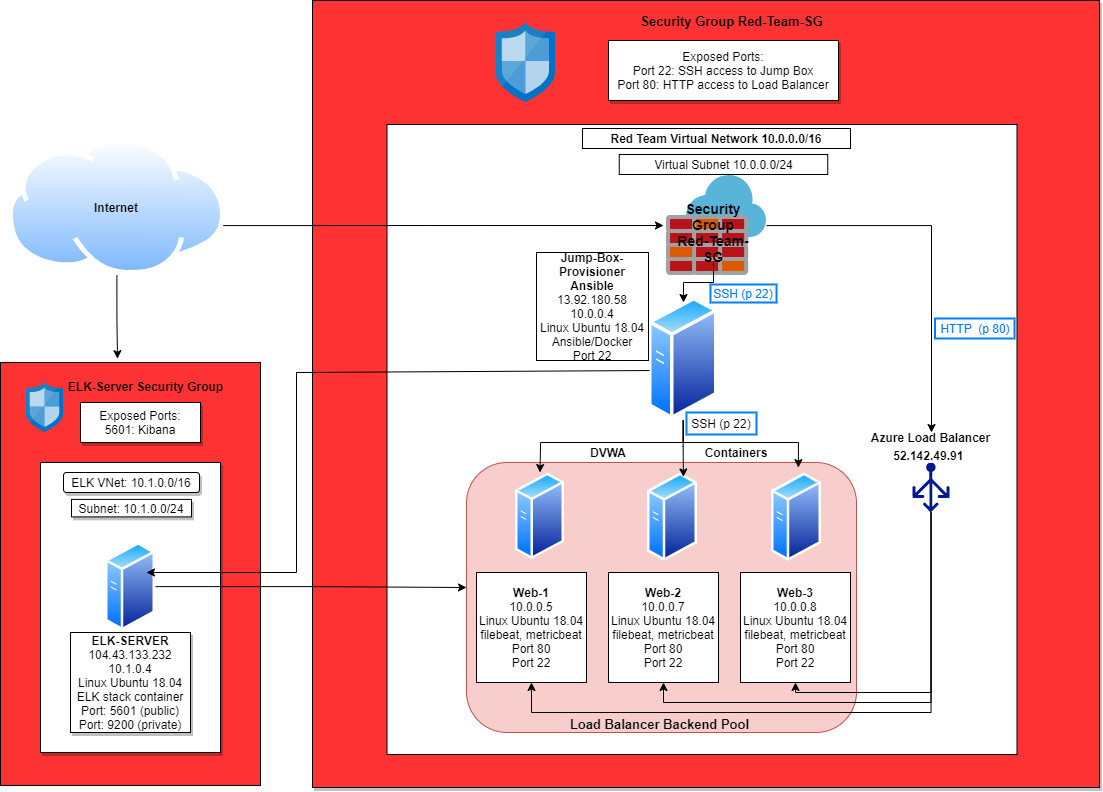

The diagram above was exported from draw.io. Its source (the exported page's mxGraphModel, read from the mxfile embedded in the PNG):
<mxGraphModel dx="2523" dy="896" grid="1" gridSize="10" guides="1" tooltips="1" connect="1" arrows="1" fold="1" page="1" pageScale="1" pageWidth="850" pageHeight="1100" math="0" shadow="0">
  <root>
    <mxCell id="0" />
    <mxCell id="1" parent="0" />
    <mxCell id="25hQeZL134DWMwYeIw_r-1" value="" style="whiteSpace=wrap;html=1;aspect=fixed;shadow=1;fillColor=#FF3333;" parent="1" vertex="1">
      <mxGeometry x="6" y="28" width="787" height="787" as="geometry" />
    </mxCell>
    <mxCell id="25hQeZL134DWMwYeIw_r-2" value="" style="whiteSpace=wrap;html=1;aspect=fixed;rounded=0;" parent="1" vertex="1">
      <mxGeometry x="80.5" y="152" width="630" height="630" as="geometry" />
    </mxCell>
    <mxCell id="25hQeZL134DWMwYeIw_r-3" value="" style="rounded=1;whiteSpace=wrap;html=1;fillColor=#f8cecc;strokeColor=#b85450;" parent="1" vertex="1">
      <mxGeometry x="160" y="490" width="390" height="270" as="geometry" />
    </mxCell>
    <mxCell id="25hQeZL134DWMwYeIw_r-4" value="" style="aspect=fixed;perimeter=ellipsePerimeter;html=1;align=center;shadow=0;dashed=0;spacingTop=3;image;image=img/lib/active_directory/generic_server.svg;" parent="1" vertex="1">
      <mxGeometry x="209" y="500" width="49" height="87.5" as="geometry" />
    </mxCell>
    <mxCell id="25hQeZL134DWMwYeIw_r-5" value="" style="aspect=fixed;perimeter=ellipsePerimeter;html=1;align=center;shadow=0;dashed=0;spacingTop=3;image;image=img/lib/active_directory/generic_server.svg;" parent="1" vertex="1">
      <mxGeometry x="465" y="500" width="50" height="89.29" as="geometry" />
    </mxCell>
    <mxCell id="25hQeZL134DWMwYeIw_r-6" value="" style="aspect=fixed;perimeter=ellipsePerimeter;html=1;align=center;shadow=0;dashed=0;spacingTop=3;image;image=img/lib/active_directory/generic_server.svg;" parent="1" vertex="1">
      <mxGeometry x="341" y="500" width="50" height="89.29" as="geometry" />
    </mxCell>
    <mxCell id="25hQeZL134DWMwYeIw_r-55" style="edgeStyle=orthogonalEdgeStyle;rounded=0;orthogonalLoop=1;jettySize=auto;html=1;entryX=0.5;entryY=1;entryDx=0;entryDy=0;fontSize=12;" parent="1" source="25hQeZL134DWMwYeIw_r-7" target="25hQeZL134DWMwYeIw_r-23" edge="1">
      <mxGeometry relative="1" as="geometry">
        <Array as="points">
          <mxPoint x="625" y="720" />
          <mxPoint x="489" y="720" />
        </Array>
      </mxGeometry>
    </mxCell>
    <mxCell id="25hQeZL134DWMwYeIw_r-56" style="edgeStyle=orthogonalEdgeStyle;rounded=0;orthogonalLoop=1;jettySize=auto;html=1;entryX=0.5;entryY=1;entryDx=0;entryDy=0;fontSize=12;" parent="1" source="25hQeZL134DWMwYeIw_r-7" target="25hQeZL134DWMwYeIw_r-22" edge="1">
      <mxGeometry relative="1" as="geometry">
        <Array as="points">
          <mxPoint x="625" y="730" />
          <mxPoint x="357" y="730" />
        </Array>
      </mxGeometry>
    </mxCell>
    <mxCell id="25hQeZL134DWMwYeIw_r-58" style="edgeStyle=orthogonalEdgeStyle;rounded=0;orthogonalLoop=1;jettySize=auto;html=1;entryX=0.5;entryY=1;entryDx=0;entryDy=0;fontSize=12;" parent="1" source="25hQeZL134DWMwYeIw_r-7" target="25hQeZL134DWMwYeIw_r-25" edge="1">
      <mxGeometry relative="1" as="geometry">
        <Array as="points">
          <mxPoint x="625" y="740" />
          <mxPoint x="225" y="740" />
        </Array>
      </mxGeometry>
    </mxCell>
    <mxCell id="25hQeZL134DWMwYeIw_r-7" value="" style="sketch=0;aspect=fixed;pointerEvents=1;shadow=0;dashed=0;html=1;strokeColor=none;labelPosition=center;verticalLabelPosition=bottom;verticalAlign=top;align=center;fillColor=#00188D;shape=mxgraph.azure.load_balancer_generic" parent="1" vertex="1">
      <mxGeometry x="606" y="490" width="37" height="50" as="geometry" />
    </mxCell>
    <mxCell id="25hQeZL134DWMwYeIw_r-80" style="edgeStyle=orthogonalEdgeStyle;rounded=0;orthogonalLoop=1;jettySize=auto;html=1;entryX=0.75;entryY=0;entryDx=0;entryDy=0;fontSize=12;" parent="1" source="25hQeZL134DWMwYeIw_r-8" target="25hQeZL134DWMwYeIw_r-6" edge="1">
      <mxGeometry relative="1" as="geometry" />
    </mxCell>
    <mxCell id="25hQeZL134DWMwYeIw_r-81" style="edgeStyle=orthogonalEdgeStyle;rounded=0;orthogonalLoop=1;jettySize=auto;html=1;fontSize=12;" parent="1" source="25hQeZL134DWMwYeIw_r-8" target="25hQeZL134DWMwYeIw_r-4" edge="1">
      <mxGeometry relative="1" as="geometry">
        <Array as="points">
          <mxPoint x="377" y="470" />
          <mxPoint x="234" y="470" />
        </Array>
      </mxGeometry>
    </mxCell>
    <mxCell id="25hQeZL134DWMwYeIw_r-82" style="edgeStyle=orthogonalEdgeStyle;rounded=0;orthogonalLoop=1;jettySize=auto;html=1;entryX=0.851;entryY=0.019;entryDx=0;entryDy=0;entryPerimeter=0;fontSize=12;" parent="1" source="25hQeZL134DWMwYeIw_r-8" target="25hQeZL134DWMwYeIw_r-3" edge="1">
      <mxGeometry relative="1" as="geometry">
        <Array as="points">
          <mxPoint x="377" y="470" />
          <mxPoint x="492" y="470" />
        </Array>
      </mxGeometry>
    </mxCell>
    <mxCell id="25hQeZL134DWMwYeIw_r-8" value="" style="aspect=fixed;perimeter=ellipsePerimeter;html=1;align=center;shadow=0;dashed=0;spacingTop=3;image;image=img/lib/active_directory/generic_server.svg;" parent="1" vertex="1">
      <mxGeometry x="342" y="324" width="69.44" height="124" as="geometry" />
    </mxCell>
    <mxCell id="25hQeZL134DWMwYeIw_r-13" style="edgeStyle=orthogonalEdgeStyle;rounded=0;orthogonalLoop=1;jettySize=auto;html=1;" parent="1" source="25hQeZL134DWMwYeIw_r-9" edge="1">
      <mxGeometry relative="1" as="geometry">
        <mxPoint x="625" y="460" as="targetPoint" />
        <Array as="points">
          <mxPoint x="625" y="253" />
        </Array>
      </mxGeometry>
    </mxCell>
    <mxCell id="25hQeZL134DWMwYeIw_r-9" value="" style="sketch=0;aspect=fixed;html=1;points=[];align=center;image;fontSize=12;image=img/lib/mscae/Azure_Firewall.svg;" parent="1" vertex="1">
      <mxGeometry x="360" y="203" width="100" height="100" as="geometry" />
    </mxCell>
    <mxCell id="25hQeZL134DWMwYeIw_r-22" value="&lt;b&gt;Web-2&lt;br&gt;&lt;/b&gt;10.0.0.7&lt;br&gt;Linux Ubuntu 18.04&lt;br&gt;filebeat, metricbeat&lt;br&gt;Port 80&lt;br&gt;Port 22" style="whiteSpace=wrap;html=1;aspect=fixed;" parent="1" vertex="1">
      <mxGeometry x="302" y="600" width="110" height="110" as="geometry" />
    </mxCell>
    <mxCell id="25hQeZL134DWMwYeIw_r-23" value="&lt;b&gt;Web-3&lt;br&gt;&lt;/b&gt;10.0.0.8&lt;br&gt;Linux Ubuntu 18.04&lt;br&gt;filebeat, metricbeat&lt;br&gt;Port 80&lt;br&gt;Port 22" style="whiteSpace=wrap;html=1;aspect=fixed;" parent="1" vertex="1">
      <mxGeometry x="434" y="600" width="110" height="110" as="geometry" />
    </mxCell>
    <mxCell id="25hQeZL134DWMwYeIw_r-25" value="&lt;b&gt;Web-1&lt;br&gt;&lt;/b&gt;10.0.0.5&lt;br&gt;Linux Ubuntu 18.04&lt;br&gt;filebeat, metricbeat&lt;br&gt;Port 80&lt;br&gt;Port 22" style="whiteSpace=wrap;html=1;aspect=fixed;" parent="1" vertex="1">
      <mxGeometry x="170" y="600" width="110" height="110" as="geometry" />
    </mxCell>
    <mxCell id="25hQeZL134DWMwYeIw_r-26" value="&lt;b&gt;&lt;font style=&quot;font-size: 13px&quot;&gt;Load Balancer Backend Pool&lt;/font&gt;&lt;/b&gt;" style="text;html=1;strokeColor=none;fillColor=none;align=center;verticalAlign=middle;whiteSpace=wrap;rounded=0;" parent="1" vertex="1">
      <mxGeometry x="262" y="737" width="183" height="30" as="geometry" />
    </mxCell>
    <mxCell id="25hQeZL134DWMwYeIw_r-27" value="&lt;b&gt;Azure Load Balancer&lt;br&gt;&lt;span style=&quot;background-color: rgb(255 , 255 , 255)&quot;&gt;&lt;font style=&quot;font-size: 12px&quot;&gt;52.142.49.91&lt;/font&gt;&lt;/span&gt;&lt;span style=&quot;font-family: &amp;#34;az_ea_font&amp;#34; , &amp;#34;segoe ui&amp;#34; , &amp;#34;az_font&amp;#34; , , , &amp;#34;blinkmacsystemfont&amp;#34; , &amp;#34;roboto&amp;#34; , &amp;#34;oxygen&amp;#34; , &amp;#34;ubuntu&amp;#34; , &amp;#34;cantarell&amp;#34; , &amp;#34;open sans&amp;#34; , &amp;#34;helvetica neue&amp;#34; , sans-serif ; font-size: 16px ; background-color: rgb(255 , 255 , 255)&quot;&gt;&amp;nbsp;&lt;/span&gt;&lt;/b&gt;" style="text;html=1;strokeColor=none;fillColor=none;align=center;verticalAlign=middle;whiteSpace=wrap;rounded=0;" parent="1" vertex="1">
      <mxGeometry x="557.25" y="460" width="134.5" height="30" as="geometry" />
    </mxCell>
    <mxCell id="25hQeZL134DWMwYeIw_r-28" value="&lt;b&gt;Jump-Box-Provisioner&lt;br&gt;Ansible&lt;/b&gt;&lt;br&gt;&lt;span style=&quot;font-family: &amp;#34;az_ea_font&amp;#34; , &amp;#34;segoe ui&amp;#34; , &amp;#34;az_font&amp;#34; , , , &amp;#34;blinkmacsystemfont&amp;#34; , &amp;#34;roboto&amp;#34; , &amp;#34;oxygen&amp;#34; , &amp;#34;ubuntu&amp;#34; , &amp;#34;cantarell&amp;#34; , &amp;#34;open sans&amp;#34; , &amp;#34;helvetica neue&amp;#34; , sans-serif ; background-color: rgb(255 , 255 , 255)&quot;&gt;&lt;font style=&quot;font-size: 12px&quot;&gt;13.92.180.58&lt;/font&gt;&lt;br&gt;&lt;/span&gt;10.0.0.4&lt;br&gt;Linux Ubuntu 18.04&lt;br&gt;Ansible/Docker&lt;br&gt;Port 22" style="rounded=0;whiteSpace=wrap;html=1;fontSize=12;" parent="1" vertex="1">
      <mxGeometry x="230" y="280" width="112" height="108" as="geometry" />
    </mxCell>
    <mxCell id="25hQeZL134DWMwYeIw_r-29" value="&lt;b&gt;Red Team Virtual Network 10.0.0.0/16&lt;/b&gt;" style="rounded=0;whiteSpace=wrap;html=1;fontSize=12;" parent="1" vertex="1">
      <mxGeometry x="276" y="156" width="268" height="20" as="geometry" />
    </mxCell>
    <mxCell id="25hQeZL134DWMwYeIw_r-30" value="Virtual Subnet 10.0.0.0/24" style="rounded=0;whiteSpace=wrap;html=1;fontSize=12;" parent="1" vertex="1">
      <mxGeometry x="312.75" y="182" width="208.5" height="20" as="geometry" />
    </mxCell>
    <mxCell id="25hQeZL134DWMwYeIw_r-32" value="" style="sketch=0;aspect=fixed;html=1;points=[];align=center;image;fontSize=12;image=img/lib/mscae/Network_Security_Groups_Classic.svg;" parent="1" vertex="1">
      <mxGeometry x="189.8" y="50" width="59.2" height="80" as="geometry" />
    </mxCell>
    <mxCell id="25hQeZL134DWMwYeIw_r-33" value="&lt;b&gt;&lt;font style=&quot;font-size: 13px&quot;&gt;Security Group Red-Team-SG&lt;/font&gt;&lt;/b&gt;" style="text;html=1;strokeColor=none;fillColor=none;align=center;verticalAlign=middle;whiteSpace=wrap;rounded=0;fontSize=12;" parent="1" vertex="1">
      <mxGeometry x="323" y="34" width="205" height="30" as="geometry" />
    </mxCell>
    <mxCell id="25hQeZL134DWMwYeIw_r-59" style="edgeStyle=orthogonalEdgeStyle;rounded=0;orthogonalLoop=1;jettySize=auto;html=1;entryX=-0.03;entryY=0.5;entryDx=0;entryDy=0;entryPerimeter=0;fontSize=12;" parent="1" source="25hQeZL134DWMwYeIw_r-34" target="25hQeZL134DWMwYeIw_r-9" edge="1">
      <mxGeometry relative="1" as="geometry">
        <Array as="points">
          <mxPoint x="20" y="253" />
          <mxPoint x="20" y="253" />
        </Array>
      </mxGeometry>
    </mxCell>
    <mxCell id="25hQeZL134DWMwYeIw_r-70" style="edgeStyle=orthogonalEdgeStyle;rounded=0;orthogonalLoop=1;jettySize=auto;html=1;entryX=0.45;entryY=-0.009;entryDx=0;entryDy=0;entryPerimeter=0;fontSize=12;" parent="1" source="25hQeZL134DWMwYeIw_r-34" target="25hQeZL134DWMwYeIw_r-60" edge="1">
      <mxGeometry relative="1" as="geometry" />
    </mxCell>
    <mxCell id="25hQeZL134DWMwYeIw_r-34" value="" style="aspect=fixed;perimeter=ellipsePerimeter;html=1;align=center;shadow=0;dashed=0;spacingTop=3;image;image=img/lib/active_directory/internet_cloud.svg;fontSize=12;fontColor=default;" parent="1" vertex="1">
      <mxGeometry x="-298.29" y="166.05" width="217.38" height="136.95" as="geometry" />
    </mxCell>
    <mxCell id="25hQeZL134DWMwYeIw_r-36" value="Exposed Ports:&lt;br&gt;Port 22: SSH access to Jump Box&lt;br&gt;Port 80: HTTP access to Load Balancer" style="rounded=0;whiteSpace=wrap;html=1;shadow=1;fontSize=12;fillColor=#FFFFFF;" parent="1" vertex="1">
      <mxGeometry x="302" y="68" width="230" height="60" as="geometry" />
    </mxCell>
    <mxCell id="25hQeZL134DWMwYeIw_r-60" value="" style="rounded=0;whiteSpace=wrap;html=1;shadow=0;fontSize=12;fillColor=#FF3333;" parent="1" vertex="1">
      <mxGeometry x="-306" y="390" width="260" height="423" as="geometry" />
    </mxCell>
    <mxCell id="25hQeZL134DWMwYeIw_r-61" value="" style="rounded=0;whiteSpace=wrap;html=1;shadow=1;fontSize=12;fillColor=#FFFFFF;" parent="1" vertex="1">
      <mxGeometry x="-266" y="490" width="180" height="290" as="geometry" />
    </mxCell>
    <mxCell id="25hQeZL134DWMwYeIw_r-71" style="edgeStyle=orthogonalEdgeStyle;rounded=0;orthogonalLoop=1;jettySize=auto;html=1;entryX=0;entryY=0.463;entryDx=0;entryDy=0;entryPerimeter=0;fontSize=12;" parent="1" source="25hQeZL134DWMwYeIw_r-62" target="25hQeZL134DWMwYeIw_r-3" edge="1">
      <mxGeometry relative="1" as="geometry" />
    </mxCell>
    <mxCell id="25hQeZL134DWMwYeIw_r-62" value="" style="aspect=fixed;perimeter=ellipsePerimeter;html=1;align=center;shadow=0;dashed=0;spacingTop=3;image;image=img/lib/active_directory/generic_server.svg;rounded=1;fontSize=12;fillColor=#FFFFFF;" parent="1" vertex="1">
      <mxGeometry x="-201" y="569.5" width="50" height="89.29" as="geometry" />
    </mxCell>
    <mxCell id="25hQeZL134DWMwYeIw_r-63" value="&lt;b&gt;ELK-SERVER&lt;br&gt;&lt;/b&gt;&lt;span style=&quot;font-family: &amp;#34;az_ea_font&amp;#34; , &amp;#34;segoe ui&amp;#34; , &amp;#34;az_font&amp;#34; , , , &amp;#34;blinkmacsystemfont&amp;#34; , &amp;#34;roboto&amp;#34; , &amp;#34;oxygen&amp;#34; , &amp;#34;ubuntu&amp;#34; , &amp;#34;cantarell&amp;#34; , &amp;#34;open sans&amp;#34; , &amp;#34;helvetica neue&amp;#34; , sans-serif ; background-color: rgb(255 , 255 , 255)&quot;&gt;&lt;font style=&quot;font-size: 12px&quot;&gt;104.43.133.232&lt;br&gt;10.1.0.4&lt;br&gt;Linux Ubuntu 18.04&lt;br&gt;ELK stack container&lt;br&gt;Port: 5601 (public)&lt;br&gt;Port: 9200 (private)&lt;br&gt;&lt;/font&gt;&lt;/span&gt;" style="rounded=0;whiteSpace=wrap;html=1;shadow=1;fontSize=12;fillColor=#FFFFFF;" parent="1" vertex="1">
      <mxGeometry x="-236" y="660" width="120" height="100" as="geometry" />
    </mxCell>
    <mxCell id="25hQeZL134DWMwYeIw_r-64" value="ELK VNet: 10.1.0.0/16" style="rounded=1;whiteSpace=wrap;html=1;shadow=1;fontSize=12;fillColor=#FFFFFF;" parent="1" vertex="1">
      <mxGeometry x="-243" y="500" width="136" height="20" as="geometry" />
    </mxCell>
    <mxCell id="25hQeZL134DWMwYeIw_r-65" value="Subnet: 10.1.0.0/24" style="rounded=0;whiteSpace=wrap;html=1;shadow=1;fontSize=12;fillColor=#FFFFFF;" parent="1" vertex="1">
      <mxGeometry x="-235" y="526.89" width="120" height="17.5" as="geometry" />
    </mxCell>
    <mxCell id="25hQeZL134DWMwYeIw_r-66" value="Exposed Ports:&lt;br&gt;5601: Kibana" style="rounded=0;whiteSpace=wrap;html=1;shadow=1;fontSize=12;fillColor=#FFFFFF;" parent="1" vertex="1">
      <mxGeometry x="-226" y="430" width="120" height="40" as="geometry" />
    </mxCell>
    <mxCell id="25hQeZL134DWMwYeIw_r-67" value="&lt;b&gt;ELK-Server Security Group&lt;/b&gt;" style="text;html=1;strokeColor=none;fillColor=none;align=center;verticalAlign=middle;whiteSpace=wrap;rounded=0;shadow=1;fontSize=12;" parent="1" vertex="1">
      <mxGeometry x="-245" y="399" width="169" height="30" as="geometry" />
    </mxCell>
    <mxCell id="25hQeZL134DWMwYeIw_r-68" value="" style="sketch=0;aspect=fixed;html=1;points=[];align=center;image;fontSize=12;image=img/lib/mscae/Network_Security_Groups_Classic.svg;rounded=1;shadow=1;fillColor=#FFFFFF;" parent="1" vertex="1">
      <mxGeometry x="-280" y="410" width="37" height="50" as="geometry" />
    </mxCell>
    <mxCell id="25hQeZL134DWMwYeIw_r-69" value="&lt;b&gt;Internet&lt;/b&gt;" style="text;html=1;strokeColor=none;fillColor=none;align=center;verticalAlign=middle;whiteSpace=wrap;rounded=0;shadow=1;fontSize=12;fontColor=default;" parent="1" vertex="1">
      <mxGeometry x="-219.60000000000002" y="219.52" width="60" height="30" as="geometry" />
    </mxCell>
    <mxCell id="25hQeZL134DWMwYeIw_r-76" value="" style="endArrow=classic;html=1;rounded=0;fontSize=12;exitX=0.014;exitY=0.597;exitDx=0;exitDy=0;exitPerimeter=0;" parent="1" source="25hQeZL134DWMwYeIw_r-8" edge="1">
      <mxGeometry width="50" height="50" relative="1" as="geometry">
        <mxPoint x="360" y="400" as="sourcePoint" />
        <mxPoint x="-160" y="600" as="targetPoint" />
        <Array as="points">
          <mxPoint x="-10" y="400" />
          <mxPoint x="-10" y="600" />
        </Array>
      </mxGeometry>
    </mxCell>
    <mxCell id="25hQeZL134DWMwYeIw_r-79" style="edgeStyle=orthogonalEdgeStyle;rounded=0;orthogonalLoop=1;jettySize=auto;html=1;fontSize=12;" parent="1" source="25hQeZL134DWMwYeIw_r-77" edge="1">
      <mxGeometry relative="1" as="geometry">
        <mxPoint x="377" y="330" as="targetPoint" />
      </mxGeometry>
    </mxCell>
    <mxCell id="25hQeZL134DWMwYeIw_r-77" value="&lt;span style=&quot;font-size: 14px&quot;&gt;&lt;b&gt;Security Group Red-Team-SG&lt;/b&gt;&lt;/span&gt;" style="text;html=1;strokeColor=none;fillColor=none;align=center;verticalAlign=middle;whiteSpace=wrap;rounded=0;shadow=0;fontSize=12;fontColor=default;" parent="1" vertex="1">
      <mxGeometry x="369" y="230" width="76" height="60" as="geometry" />
    </mxCell>
    <mxCell id="25hQeZL134DWMwYeIw_r-83" value="&lt;b&gt;DVWA&lt;/b&gt;" style="text;html=1;strokeColor=none;fillColor=none;align=center;verticalAlign=middle;whiteSpace=wrap;rounded=0;shadow=0;fontSize=12;" parent="1" vertex="1">
      <mxGeometry x="272" y="465" width="60" height="30" as="geometry" />
    </mxCell>
    <mxCell id="25hQeZL134DWMwYeIw_r-85" value="&lt;b&gt;Containers&lt;/b&gt;" style="text;html=1;strokeColor=none;fillColor=none;align=center;verticalAlign=middle;whiteSpace=wrap;rounded=0;shadow=0;fontSize=12;" parent="1" vertex="1">
      <mxGeometry x="400" y="465" width="60" height="30" as="geometry" />
    </mxCell>
    <mxCell id="25hQeZL134DWMwYeIw_r-87" value="&lt;font&gt;SSH (p 22)&lt;/font&gt;" style="rounded=0;whiteSpace=wrap;html=1;shadow=0;fontSize=12;fillColor=none;gradientColor=none;strokeColor=#007EFC;strokeWidth=2;fontColor=default;" parent="1" vertex="1">
      <mxGeometry x="380" y="440" width="70" height="22" as="geometry" />
    </mxCell>
    <mxCell id="25hQeZL134DWMwYeIw_r-88" value="SSH (p 22)" style="rounded=0;whiteSpace=wrap;html=1;shadow=0;fontSize=12;fontColor=#007CFA;strokeColor=#007EFC;strokeWidth=2;fillColor=none;gradientColor=none;" parent="1" vertex="1">
      <mxGeometry x="404" y="312" width="66" height="18" as="geometry" />
    </mxCell>
    <mxCell id="25hQeZL134DWMwYeIw_r-89" value="HTTP&amp;nbsp; (p 80)" style="rounded=0;whiteSpace=wrap;html=1;shadow=0;fontSize=12;fontColor=#007CFA;strokeColor=#007EFC;strokeWidth=2;fillColor=none;gradientColor=none;" parent="1" vertex="1">
      <mxGeometry x="628.5" y="346" width="79.5" height="20" as="geometry" />
    </mxCell>
  </root>
</mxGraphModel>